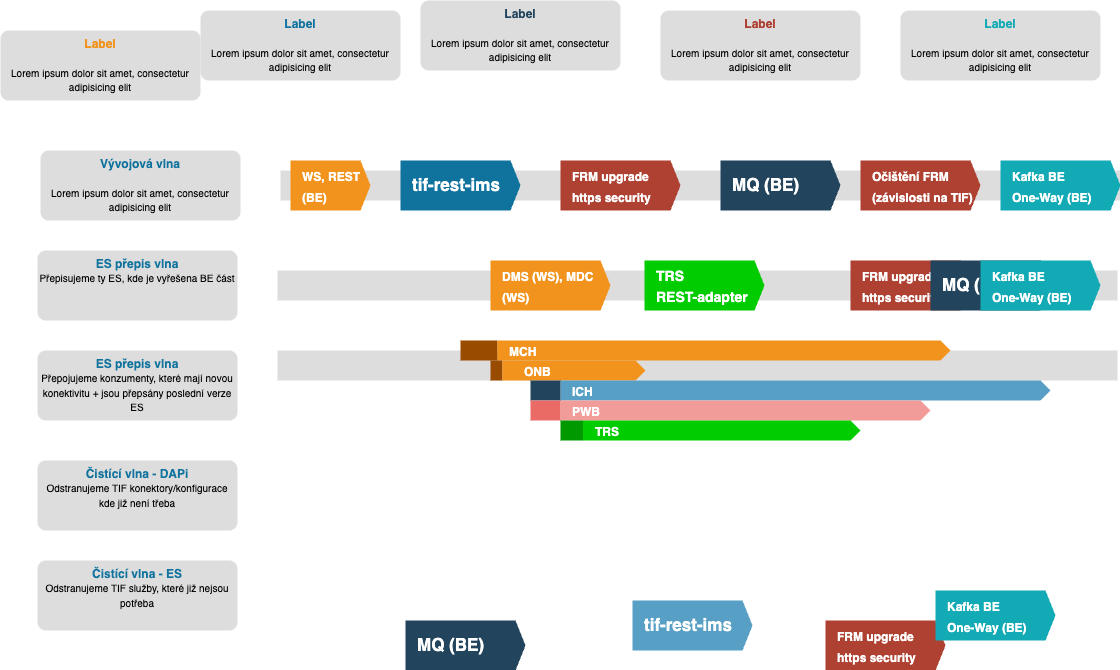

The diagram above was exported from draw.io. Its source (the exported page's mxGraphModel, read from the mxfile embedded in the PNG):
<mxGraphModel dx="1763" dy="1736" grid="1" gridSize="10" guides="1" tooltips="1" connect="1" arrows="1" fold="1" page="1" pageScale="1" pageWidth="827" pageHeight="1169" math="0" shadow="0">
  <root>
    <mxCell id="0" />
    <mxCell id="1" parent="0" />
    <mxCell id="hkD7wcQ_tUpZxNRRk10C-1" value="" style="fillColor=#dddddd;rounded=0;strokeColor=none;" vertex="1" parent="1">
      <mxGeometry x="-10" y="-290" width="840" height="30" as="geometry" />
    </mxCell>
    <mxCell id="hkD7wcQ_tUpZxNRRk10C-2" value="tif-rest-ims" style="shape=mxgraph.infographic.ribbonSimple;notch1=0;notch2=10;notch=0;html=1;fillColor=#10739E;strokeColor=none;shadow=0;fontSize=17;fontColor=#FFFFFF;align=left;spacingLeft=10;fontStyle=1;whiteSpace=wrap;" vertex="1" parent="1">
      <mxGeometry x="110" y="-300" width="120" height="50" as="geometry" />
    </mxCell>
    <mxCell id="hkD7wcQ_tUpZxNRRk10C-3" value="&lt;font style=&quot;font-size: 12px;&quot;&gt;WS, REST &lt;br&gt;(BE)&lt;/font&gt;" style="shape=mxgraph.infographic.ribbonSimple;notch1=0;notch2=10;notch=0;html=1;fillColor=#F2931E;strokeColor=none;shadow=0;fontSize=17;fontColor=#FFFFFF;align=left;spacingLeft=10;fontStyle=1;whiteSpace=wrap;" vertex="1" parent="1">
      <mxGeometry y="-300" width="80" height="50" as="geometry" />
    </mxCell>
    <mxCell id="hkD7wcQ_tUpZxNRRk10C-4" value="&lt;font style=&quot;font-size: 12px;&quot;&gt;FRM upgrade&lt;br&gt;https security&lt;br&gt;&lt;/font&gt;" style="shape=mxgraph.infographic.ribbonSimple;notch1=0;notch2=10;notch=0;html=1;fillColor=#AE4132;strokeColor=none;shadow=0;fontSize=17;fontColor=#FFFFFF;align=left;spacingLeft=10;fontStyle=1;whiteSpace=wrap;" vertex="1" parent="1">
      <mxGeometry x="270" y="-300" width="120" height="50" as="geometry" />
    </mxCell>
    <mxCell id="hkD7wcQ_tUpZxNRRk10C-5" value="MQ (BE)" style="shape=mxgraph.infographic.ribbonSimple;notch1=0;notch2=10;notch=0;html=1;fillColor=#23445D;strokeColor=none;shadow=0;fontSize=17;fontColor=#FFFFFF;align=left;spacingLeft=10;fontStyle=1;whiteSpace=wrap;" vertex="1" parent="1">
      <mxGeometry x="430" y="-300" width="120" height="50" as="geometry" />
    </mxCell>
    <mxCell id="hkD7wcQ_tUpZxNRRk10C-6" value="&lt;font style=&quot;font-size: 12px;&quot;&gt;Kafka BE&lt;br&gt;One-Way (BE)&lt;br&gt;&lt;/font&gt;" style="shape=mxgraph.infographic.ribbonSimple;notch1=0;notch2=10;notch=0;html=1;fillColor=#12AAB5;strokeColor=none;shadow=0;fontSize=17;fontColor=#FFFFFF;align=left;spacingLeft=10;fontStyle=1;whiteSpace=wrap;" vertex="1" parent="1">
      <mxGeometry x="710" y="-300" width="120" height="50" as="geometry" />
    </mxCell>
    <mxCell id="hkD7wcQ_tUpZxNRRk10C-7" value="&lt;font style=&quot;font-size: 10px&quot;&gt;&lt;font style=&quot;font-size: 12px&quot; color=&quot;#10739E&quot;&gt;&lt;b&gt;Label&lt;/b&gt;&lt;/font&gt;&lt;br&gt;&lt;br&gt;&lt;font size=&quot;1&quot;&gt;Lorem ipsum dolor sit amet, consectetur adipisicing elit&lt;/font&gt;&lt;/font&gt;" style="rounded=1;strokeColor=none;fillColor=#DDDDDD;align=center;arcSize=12;verticalAlign=top;whiteSpace=wrap;html=1;fontSize=12;" vertex="1" parent="1">
      <mxGeometry x="-90" y="-450" width="200" height="70" as="geometry" />
    </mxCell>
    <mxCell id="hkD7wcQ_tUpZxNRRk10C-8" value="&lt;font style=&quot;font-size: 10px&quot;&gt;&lt;font style=&quot;font-size: 12px&quot; color=&quot;#F2931E&quot;&gt;&lt;b&gt;Label&lt;/b&gt;&lt;/font&gt;&lt;br&gt;&lt;br&gt;&lt;font size=&quot;1&quot;&gt;Lorem ipsum dolor sit amet, consectetur adipisicing elit&lt;/font&gt;&lt;/font&gt;" style="rounded=1;strokeColor=none;fillColor=#DDDDDD;align=center;arcSize=12;verticalAlign=top;whiteSpace=wrap;html=1;fontSize=12;" vertex="1" parent="1">
      <mxGeometry x="-290" y="-430" width="200" height="70" as="geometry" />
    </mxCell>
    <mxCell id="hkD7wcQ_tUpZxNRRk10C-9" value="&lt;font style=&quot;font-size: 10px&quot;&gt;&lt;font style=&quot;font-size: 12px&quot; color=&quot;#AE4132&quot;&gt;&lt;b&gt;Label&lt;/b&gt;&lt;/font&gt;&lt;br&gt;&lt;br&gt;&lt;font size=&quot;1&quot;&gt;Lorem ipsum dolor sit amet, consectetur adipisicing elit&lt;/font&gt;&lt;/font&gt;" style="rounded=1;strokeColor=none;fillColor=#DDDDDD;align=center;arcSize=12;verticalAlign=top;whiteSpace=wrap;html=1;fontSize=12;" vertex="1" parent="1">
      <mxGeometry x="370" y="-450" width="200" height="70" as="geometry" />
    </mxCell>
    <mxCell id="hkD7wcQ_tUpZxNRRk10C-10" value="&lt;font style=&quot;font-size: 10px&quot;&gt;&lt;font style=&quot;font-size: 12px&quot; color=&quot;#23445D&quot;&gt;&lt;b&gt;Label&lt;/b&gt;&lt;/font&gt;&lt;br&gt;&lt;br&gt;&lt;font size=&quot;1&quot;&gt;Lorem ipsum dolor sit amet, consectetur adipisicing elit&lt;/font&gt;&lt;/font&gt;" style="rounded=1;strokeColor=none;fillColor=#DDDDDD;align=center;arcSize=12;verticalAlign=top;whiteSpace=wrap;html=1;fontSize=12;" vertex="1" parent="1">
      <mxGeometry x="130" y="-460" width="200" height="70" as="geometry" />
    </mxCell>
    <mxCell id="hkD7wcQ_tUpZxNRRk10C-11" value="&lt;font style=&quot;font-size: 10px&quot;&gt;&lt;font style=&quot;font-size: 12px&quot; color=&quot;#12AAB5&quot;&gt;&lt;b&gt;Label&lt;/b&gt;&lt;/font&gt;&lt;br&gt;&lt;br&gt;&lt;font size=&quot;1&quot;&gt;Lorem ipsum dolor sit amet, consectetur adipisicing elit&lt;/font&gt;&lt;/font&gt;" style="rounded=1;strokeColor=none;fillColor=#DDDDDD;align=center;arcSize=12;verticalAlign=top;whiteSpace=wrap;html=1;fontSize=12;" vertex="1" parent="1">
      <mxGeometry x="610" y="-450" width="200" height="70" as="geometry" />
    </mxCell>
    <mxCell id="hkD7wcQ_tUpZxNRRk10C-12" value="&lt;font style=&quot;font-size: 10px&quot;&gt;&lt;font style=&quot;font-size: 12px&quot; color=&quot;#10739E&quot;&gt;&lt;b&gt;Vývojová vlna&lt;/b&gt;&lt;/font&gt;&lt;br&gt;&lt;br&gt;&lt;font size=&quot;1&quot;&gt;Lorem ipsum dolor sit amet, consectetur adipisicing elit&lt;/font&gt;&lt;/font&gt;" style="rounded=1;strokeColor=none;fillColor=#DDDDDD;align=center;arcSize=12;verticalAlign=top;whiteSpace=wrap;html=1;fontSize=12;" vertex="1" parent="1">
      <mxGeometry x="-250" y="-310" width="200" height="70" as="geometry" />
    </mxCell>
    <mxCell id="hkD7wcQ_tUpZxNRRk10C-14" value="" style="fillColor=#dddddd;rounded=0;strokeColor=none;" vertex="1" parent="1">
      <mxGeometry x="-13" y="-190" width="840" height="30" as="geometry" />
    </mxCell>
    <mxCell id="hkD7wcQ_tUpZxNRRk10C-15" value="&lt;font style=&quot;font-size: 14px;&quot;&gt;TRS&lt;br&gt;REST-adapter&lt;/font&gt;" style="shape=mxgraph.infographic.ribbonSimple;notch1=0;notch2=10;notch=0;html=1;fillColor=#00CC00;strokeColor=none;shadow=0;fontSize=17;fontColor=#FFFFFF;align=left;spacingLeft=10;fontStyle=1;whiteSpace=wrap;" vertex="1" parent="1">
      <mxGeometry x="354" y="-200" width="120" height="50" as="geometry" />
    </mxCell>
    <mxCell id="hkD7wcQ_tUpZxNRRk10C-16" value="&lt;span style=&quot;font-size: 12px;&quot;&gt;DMS (WS), MDC (WS)&lt;/span&gt;" style="shape=mxgraph.infographic.ribbonSimple;notch1=0;notch2=10;notch=0;html=1;fillColor=#F2931E;strokeColor=none;shadow=0;fontSize=17;fontColor=#FFFFFF;align=left;spacingLeft=10;fontStyle=1;whiteSpace=wrap;" vertex="1" parent="1">
      <mxGeometry x="200" y="-200" width="120" height="50" as="geometry" />
    </mxCell>
    <mxCell id="hkD7wcQ_tUpZxNRRk10C-17" value="&lt;font style=&quot;font-size: 12px;&quot;&gt;FRM upgrade&lt;br&gt;https security&lt;br&gt;&lt;/font&gt;" style="shape=mxgraph.infographic.ribbonSimple;notch1=0;notch2=10;notch=0;html=1;fillColor=#AE4132;strokeColor=none;shadow=0;fontSize=17;fontColor=#FFFFFF;align=left;spacingLeft=10;fontStyle=1;whiteSpace=wrap;" vertex="1" parent="1">
      <mxGeometry x="560" y="-200" width="120" height="50" as="geometry" />
    </mxCell>
    <mxCell id="hkD7wcQ_tUpZxNRRk10C-18" value="MQ (BE)" style="shape=mxgraph.infographic.ribbonSimple;notch1=0;notch2=10;notch=0;html=1;fillColor=#23445D;strokeColor=none;shadow=0;fontSize=17;fontColor=#FFFFFF;align=left;spacingLeft=10;fontStyle=1;whiteSpace=wrap;" vertex="1" parent="1">
      <mxGeometry x="640" y="-200" width="120" height="50" as="geometry" />
    </mxCell>
    <mxCell id="hkD7wcQ_tUpZxNRRk10C-19" value="&lt;font style=&quot;font-size: 12px;&quot;&gt;Kafka BE&lt;br&gt;One-Way (BE)&lt;br&gt;&lt;/font&gt;" style="shape=mxgraph.infographic.ribbonSimple;notch1=0;notch2=10;notch=0;html=1;fillColor=#12AAB5;strokeColor=none;shadow=0;fontSize=17;fontColor=#FFFFFF;align=left;spacingLeft=10;fontStyle=1;whiteSpace=wrap;" vertex="1" parent="1">
      <mxGeometry x="690" y="-200" width="120" height="50" as="geometry" />
    </mxCell>
    <mxCell id="hkD7wcQ_tUpZxNRRk10C-20" value="&lt;font style=&quot;&quot;&gt;&lt;font color=&quot;#10739e&quot;&gt;&lt;b&gt;ES přepis vlna&lt;/b&gt;&lt;/font&gt;&lt;br&gt;&lt;font style=&quot;font-size: 10px;&quot; size=&quot;1&quot;&gt;Přepisujeme ty ES, kde je vyřešena BE část&lt;/font&gt;&lt;/font&gt;" style="rounded=1;strokeColor=none;fillColor=#DDDDDD;align=center;arcSize=12;verticalAlign=top;whiteSpace=wrap;html=1;fontSize=12;" vertex="1" parent="1">
      <mxGeometry x="-253" y="-210" width="200" height="70" as="geometry" />
    </mxCell>
    <mxCell id="hkD7wcQ_tUpZxNRRk10C-21" value="" style="fillColor=#dddddd;rounded=0;strokeColor=none;" vertex="1" parent="1">
      <mxGeometry x="-13" y="-110" width="840" height="30" as="geometry" />
    </mxCell>
    <mxCell id="hkD7wcQ_tUpZxNRRk10C-22" value="tif-rest-ims" style="shape=mxgraph.infographic.ribbonSimple;notch1=0;notch2=10;notch=0;html=1;fillColor=#589fc5;strokeColor=none;shadow=0;fontSize=17;fontColor=#FFFFFF;align=left;spacingLeft=10;fontStyle=1;whiteSpace=wrap;" vertex="1" parent="1">
      <mxGeometry x="342" y="140" width="120" height="50" as="geometry" />
    </mxCell>
    <mxCell id="hkD7wcQ_tUpZxNRRk10C-24" value="&lt;font style=&quot;font-size: 12px;&quot;&gt;FRM upgrade&lt;br&gt;https security&lt;br&gt;&lt;/font&gt;" style="shape=mxgraph.infographic.ribbonSimple;notch1=0;notch2=10;notch=0;html=1;fillColor=#AE4132;strokeColor=none;shadow=0;fontSize=17;fontColor=#FFFFFF;align=left;spacingLeft=10;fontStyle=1;whiteSpace=wrap;" vertex="1" parent="1">
      <mxGeometry x="535" y="160" width="120" height="50" as="geometry" />
    </mxCell>
    <mxCell id="hkD7wcQ_tUpZxNRRk10C-25" value="MQ (BE)" style="shape=mxgraph.infographic.ribbonSimple;notch1=0;notch2=10;notch=0;html=1;fillColor=#23445D;strokeColor=none;shadow=0;fontSize=17;fontColor=#FFFFFF;align=left;spacingLeft=10;fontStyle=1;whiteSpace=wrap;" vertex="1" parent="1">
      <mxGeometry x="115" y="160" width="120" height="50" as="geometry" />
    </mxCell>
    <mxCell id="hkD7wcQ_tUpZxNRRk10C-26" value="&lt;font style=&quot;font-size: 12px;&quot;&gt;Kafka BE&lt;br&gt;One-Way (BE)&lt;br&gt;&lt;/font&gt;" style="shape=mxgraph.infographic.ribbonSimple;notch1=0;notch2=10;notch=0;html=1;fillColor=#12AAB5;strokeColor=none;shadow=0;fontSize=17;fontColor=#FFFFFF;align=left;spacingLeft=10;fontStyle=1;whiteSpace=wrap;" vertex="1" parent="1">
      <mxGeometry x="645" y="130" width="120" height="50" as="geometry" />
    </mxCell>
    <mxCell id="hkD7wcQ_tUpZxNRRk10C-27" value="&lt;font style=&quot;&quot;&gt;&lt;font color=&quot;#10739e&quot;&gt;&lt;b&gt;ES přepis vlna&lt;/b&gt;&lt;/font&gt;&lt;br&gt;&lt;span style=&quot;font-size: 10px;&quot;&gt;Přepojujeme konzumenty, které mají novou konektivitu + jsou přepsány poslední verze ES&lt;/span&gt;&lt;br&gt;&lt;/font&gt;" style="rounded=1;strokeColor=none;fillColor=#DDDDDD;align=center;arcSize=12;verticalAlign=top;whiteSpace=wrap;html=1;fontSize=12;" vertex="1" parent="1">
      <mxGeometry x="-253" y="-110" width="200" height="70" as="geometry" />
    </mxCell>
    <mxCell id="hkD7wcQ_tUpZxNRRk10C-29" value="" style="group" vertex="1" connectable="0" parent="1">
      <mxGeometry x="170" y="-120" width="490" height="20" as="geometry" />
    </mxCell>
    <mxCell id="hkD7wcQ_tUpZxNRRk10C-23" value="&lt;span style=&quot;font-size: 12px;&quot;&gt;MCH&lt;/span&gt;" style="shape=mxgraph.infographic.ribbonSimple;notch1=0;notch2=10;notch=0;html=1;fillColor=#F2931E;strokeColor=none;shadow=0;fontSize=17;fontColor=#FFFFFF;align=left;spacingLeft=10;fontStyle=1;whiteSpace=wrap;" vertex="1" parent="hkD7wcQ_tUpZxNRRk10C-29">
      <mxGeometry x="36.75" width="453.25000000000006" height="20" as="geometry" />
    </mxCell>
    <mxCell id="hkD7wcQ_tUpZxNRRk10C-28" value="" style="verticalLabelPosition=bottom;verticalAlign=top;html=1;shape=mxgraph.basic.rect;fillColor2=none;strokeWidth=1;size=20;indent=5;fillColor=#994C00;strokeColor=none;" vertex="1" parent="hkD7wcQ_tUpZxNRRk10C-29">
      <mxGeometry width="36.75" height="20" as="geometry" />
    </mxCell>
    <mxCell id="hkD7wcQ_tUpZxNRRk10C-30" value="" style="group" vertex="1" connectable="0" parent="1">
      <mxGeometry x="200" y="-100" width="155" height="20" as="geometry" />
    </mxCell>
    <mxCell id="hkD7wcQ_tUpZxNRRk10C-31" value="&lt;span style=&quot;font-size: 12px;&quot;&gt;&amp;nbsp; &amp;nbsp;ONB&lt;/span&gt;" style="shape=mxgraph.infographic.ribbonSimple;notch1=0;notch2=10;notch=0;html=1;fillColor=#F2931E;strokeColor=none;shadow=0;fontSize=17;fontColor=#FFFFFF;align=left;spacingLeft=10;fontStyle=1;whiteSpace=wrap;" vertex="1" parent="hkD7wcQ_tUpZxNRRk10C-30">
      <mxGeometry x="11.629999999999999" width="143.375" height="20" as="geometry" />
    </mxCell>
    <mxCell id="hkD7wcQ_tUpZxNRRk10C-32" value="" style="verticalLabelPosition=bottom;verticalAlign=top;html=1;shape=mxgraph.basic.rect;fillColor2=none;strokeWidth=1;size=20;indent=5;fillColor=#994C00;strokeColor=none;" vertex="1" parent="hkD7wcQ_tUpZxNRRk10C-30">
      <mxGeometry width="11.63" height="20" as="geometry" />
    </mxCell>
    <mxCell id="hkD7wcQ_tUpZxNRRk10C-33" value="23445D" style="group" vertex="1" connectable="0" parent="1">
      <mxGeometry x="240" y="-80" width="520" height="20" as="geometry" />
    </mxCell>
    <mxCell id="hkD7wcQ_tUpZxNRRk10C-34" value="&lt;span style=&quot;font-size: 12px;&quot;&gt;ICH&lt;/span&gt;" style="shape=mxgraph.infographic.ribbonSimple;notch1=0;notch2=10;notch=0;html=1;fillColor=#589fc5;strokeColor=none;shadow=0;fontSize=17;fontColor=#FFFFFF;align=left;spacingLeft=10;fontStyle=1;whiteSpace=wrap;" vertex="1" parent="hkD7wcQ_tUpZxNRRk10C-33">
      <mxGeometry x="30" width="490" height="20" as="geometry" />
    </mxCell>
    <mxCell id="hkD7wcQ_tUpZxNRRk10C-35" value="" style="verticalLabelPosition=bottom;verticalAlign=top;html=1;shape=mxgraph.basic.rect;fillColor2=none;strokeWidth=1;size=20;indent=5;fillColor=#23445D;strokeColor=none;" vertex="1" parent="hkD7wcQ_tUpZxNRRk10C-33">
      <mxGeometry width="30" height="20" as="geometry" />
    </mxCell>
    <mxCell id="hkD7wcQ_tUpZxNRRk10C-36" value="23445D" style="group" vertex="1" connectable="0" parent="1">
      <mxGeometry x="240" y="-60" width="400" height="20" as="geometry" />
    </mxCell>
    <mxCell id="hkD7wcQ_tUpZxNRRk10C-37" value="&lt;span style=&quot;font-size: 12px;&quot;&gt;PWB&lt;/span&gt;" style="shape=mxgraph.infographic.ribbonSimple;notch1=0;notch2=10;notch=0;html=1;fillColor=#F19C99;strokeColor=none;shadow=0;fontSize=17;fontColor=#FFFFFF;align=left;spacingLeft=10;fontStyle=1;whiteSpace=wrap;" vertex="1" parent="hkD7wcQ_tUpZxNRRk10C-36">
      <mxGeometry x="30" width="370" height="20" as="geometry" />
    </mxCell>
    <mxCell id="hkD7wcQ_tUpZxNRRk10C-38" value="" style="verticalLabelPosition=bottom;verticalAlign=top;html=1;shape=mxgraph.basic.rect;fillColor2=none;strokeWidth=1;size=20;indent=5;fillColor=#EA6B66;strokeColor=none;" vertex="1" parent="hkD7wcQ_tUpZxNRRk10C-36">
      <mxGeometry width="30" height="20" as="geometry" />
    </mxCell>
    <mxCell id="hkD7wcQ_tUpZxNRRk10C-40" value="23445D" style="group" vertex="1" connectable="0" parent="1">
      <mxGeometry x="270" y="-40" width="300" height="20" as="geometry" />
    </mxCell>
    <mxCell id="hkD7wcQ_tUpZxNRRk10C-41" value="&lt;span style=&quot;font-size: 12px;&quot;&gt;TRS&lt;/span&gt;" style="shape=mxgraph.infographic.ribbonSimple;notch1=0;notch2=10;notch=0;html=1;fillColor=#00CC00;strokeColor=none;shadow=0;fontSize=17;fontColor=#FFFFFF;align=left;spacingLeft=10;fontStyle=1;whiteSpace=wrap;" vertex="1" parent="hkD7wcQ_tUpZxNRRk10C-40">
      <mxGeometry x="22.5" width="277.5" height="20" as="geometry" />
    </mxCell>
    <mxCell id="hkD7wcQ_tUpZxNRRk10C-42" value="" style="verticalLabelPosition=bottom;verticalAlign=top;html=1;shape=mxgraph.basic.rect;fillColor2=none;strokeWidth=1;size=20;indent=5;fillColor=#009900;strokeColor=none;" vertex="1" parent="hkD7wcQ_tUpZxNRRk10C-40">
      <mxGeometry width="22.5" height="20" as="geometry" />
    </mxCell>
    <mxCell id="hkD7wcQ_tUpZxNRRk10C-43" value="&lt;font style=&quot;&quot;&gt;&lt;font color=&quot;#10739e&quot;&gt;&lt;b&gt;Čistící vlna - DAPi&lt;/b&gt;&lt;/font&gt;&lt;br&gt;&lt;span style=&quot;font-size: 10px;&quot;&gt;Odstranujeme TIF konektory/konfigurace kde již není třeba&lt;/span&gt;&lt;br&gt;&lt;/font&gt;" style="rounded=1;strokeColor=none;fillColor=#DDDDDD;align=center;arcSize=12;verticalAlign=top;whiteSpace=wrap;html=1;fontSize=12;" vertex="1" parent="1">
      <mxGeometry x="-253" width="200" height="70" as="geometry" />
    </mxCell>
    <mxCell id="hkD7wcQ_tUpZxNRRk10C-44" value="&lt;font style=&quot;&quot;&gt;&lt;font color=&quot;#10739e&quot;&gt;&lt;b&gt;Čistící vlna - ES&lt;/b&gt;&lt;/font&gt;&lt;br&gt;&lt;span style=&quot;font-size: 10px;&quot;&gt;Odstranujeme TIF služby, které již nejsou potřeba&lt;/span&gt;&lt;br&gt;&lt;/font&gt;" style="rounded=1;strokeColor=none;fillColor=#DDDDDD;align=center;arcSize=12;verticalAlign=top;whiteSpace=wrap;html=1;fontSize=12;" vertex="1" parent="1">
      <mxGeometry x="-253" y="100" width="200" height="70" as="geometry" />
    </mxCell>
    <mxCell id="hkD7wcQ_tUpZxNRRk10C-45" value="&lt;font style=&quot;font-size: 12px;&quot;&gt;Očištění FRM&lt;br&gt;(závislosti na TIF)&lt;br&gt;&lt;/font&gt;" style="shape=mxgraph.infographic.ribbonSimple;notch1=0;notch2=10;notch=0;html=1;fillColor=#AE4132;strokeColor=none;shadow=0;fontSize=17;fontColor=#FFFFFF;align=left;spacingLeft=10;fontStyle=1;whiteSpace=wrap;" vertex="1" parent="1">
      <mxGeometry x="570" y="-300" width="120" height="50" as="geometry" />
    </mxCell>
  </root>
</mxGraphModel>